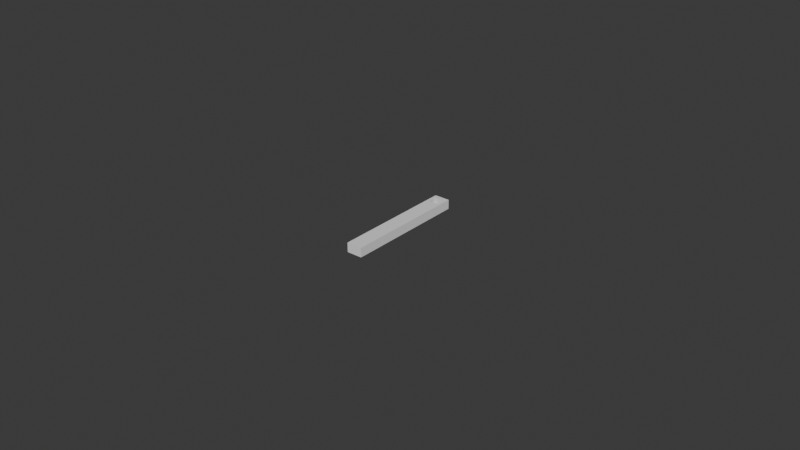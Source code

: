 # Source: Finger.blend  (saved by Blender 4.1.24; exported with 4.5.12 LTS)
import bpy
from mathutils import Matrix  # noqa: F401  (used for matrix-valued properties, if any)

bpy.ops.wm.read_factory_settings(use_empty=True)
scene = bpy.context.scene
scene.name = 'Scene'

# ---- collections
col_collection = bpy.data.collections.new('Collection'); scene.collection.children.link(col_collection)

# ---- world
world_world = bpy.data.worlds.new('World'); scene.world = world_world
world_world.use_nodes = True; world_world.node_tree.nodes.clear()
_N = world_world.node_tree.nodes; _L = world_world.node_tree.links
n0 = _N.new('ShaderNodeOutputWorld'); n0.name = 'World Output'; n0.location = (300, 300)
n1 = _N.new('ShaderNodeBackground'); n1.name = 'Background'; n1.location = (10, 300)
n1.inputs[0].default_value = (0.05088, 0.05088, 0.05088, 1.0)
_L.new(n1.outputs[0], n0.inputs[0])
n0.is_active_output = True
world_world.color = (0.05088, 0.05088, 0.05088)
world_world.use_sun_shadow = False
world_world.sun_shadow_jitter_overblur = 0.0

# ---- meshes
me_cube_001 = bpy.data.meshes.new('Cube.001')
me_cube_001.from_pydata([(-0.0015, -0.0015, -0.0015), (-0.0015, -0.0015, 0.0015), (-0.0015, 0.0015, -0.0015), (-0.0015, 0.0015, 0.0015), (0.0015, -0.0015, -0.0015), (0.0015, -0.0015, 0.0015), (0.0015, 0.0015, -0.0015), (0.0015, 0.0015, 0.0015), (-0.0009, 0.001384, -0.0015), (-0.0009, 0.001159, -0.0015), (0.0009, 0.001159, -0.0015), (0.0009, 0.001384, -0.0015), (-0.0009, 0.001159, 0.0015), (-0.0009, 0.001384, 0.0015), (0.0009, 0.001384, 0.0015), (0.0009, 0.001159, 0.0015)], [], [(0, 1, 3, 2), (2, 3, 7, 6), (6, 7, 5, 4), (4, 5, 1, 0), (6, 4, 0, 2, 8, 9, 10, 11), (2, 6, 11, 8), (13, 3, 1, 5, 7, 14, 15, 12), (14, 7, 3, 13), (12, 9, 8, 13), (11, 10, 15, 14), (13, 8, 11, 14), (10, 9, 12, 15)])
_uv = me_cube_001.uv_layers.new(name='UVMap')
_uv.uv.foreach_set('vector', [0.375, 0.0, 0.625, 0.0, 0.625, 0.25, 0.375, 0.25, 0.375, 0.25, 0.625, 0.25, 0.625, 0.5, 0.375, 0.5, 0.375, 0.5, 0.625, 0.5, 0.625, 0.75, 0.375, 0.75, 0.375, 0.75, 0.625, 0.75, 0.625, 1.0, 0.375, 1.0, 0.375, 0.5, 0.375, 0.75, 0.125, 0.75, 0.125, 0.5, 0.175, 0.5097, 0.175, 0.5284, 0.325, 0.5284, 0.325, 0.5097, 0.125, 0.5, 0.375, 0.5, 0.325, 0.5097, 0.175, 0.5097, 0.825, 0.5097, 0.875, 0.5, 0.875, 0.75, 0.625, 0.75, 0.625, 0.5, 0.675, 0.5097, 0.675, 0.5284, 0.825, 0.5284, 0.675, 0.5097, 0.625, 0.5, 0.875, 0.5, 0.825, 0.5097, 0.625, 0.1344, 0.625, 0.1156, 0.375, 0.1156, 0.375, 0.1344, 0.375, 0.6344, 0.625, 0.6344, 0.625, 0.6156, 0.375, 0.6156, 0.125, 0.75, 0.125, 0.75, 0.375, 0.5, 0.375, 0.5, 0.625, 0.75, 0.875, 0.5, 0.875, 0.5, 0.625, 0.75])
me_cube_001.update()

# ---- objects
ob_cube = bpy.data.objects.new('Cube', me_cube_001)

# ---- transforms, parenting, visibility, modifiers, constraints
ob_cube.location = (0.0, 0.0, 0.0)
ob_cube.scale = (1.667, 13.33, 1.0)

# ---- collection membership
col_collection.objects.link(ob_cube)

# ---- scene / render settings (as saved in the file)
scene.frame_start = 1; scene.frame_end = 250; scene.frame_set(1)
scene.render.engine = 'BLENDER_EEVEE_NEXT'
scene.cycles.sampling_pattern = 'TABULATED_SOBOL'
scene.eevee.ray_tracing_options.trace_max_roughness = 0.0
bpy.context.view_layer.update()

# ---- added for rendering (the .blend has no active camera and no usable light): camera, sun
cam_auto = bpy.data.cameras.new('AutoCamera')
cam_auto.lens = 50.0
cam_auto.sensor_width = 36.0
cam_auto.clip_end = 1000.0
ob_auto_camera = bpy.data.objects.new('AutoCamera', cam_auto)
scene.collection.objects.link(ob_auto_camera)
ob_auto_camera.location = (0.185045, -0.222054, 0.148036)
ob_auto_camera.rotation_euler = (1.09748, -7.21219e-08, 0.694738)
scene.camera = ob_auto_camera
light_auto_sun = bpy.data.lights.new('AutoSun', 'SUN')
light_auto_sun.energy = 3.0
light_auto_sun.angle = 0.0523599
ob_auto_sun = bpy.data.objects.new('AutoSun', light_auto_sun)
scene.collection.objects.link(ob_auto_sun)
ob_auto_sun.rotation_euler = (0.872665, 0.174533, 0.523599)
bpy.context.view_layer.update()
